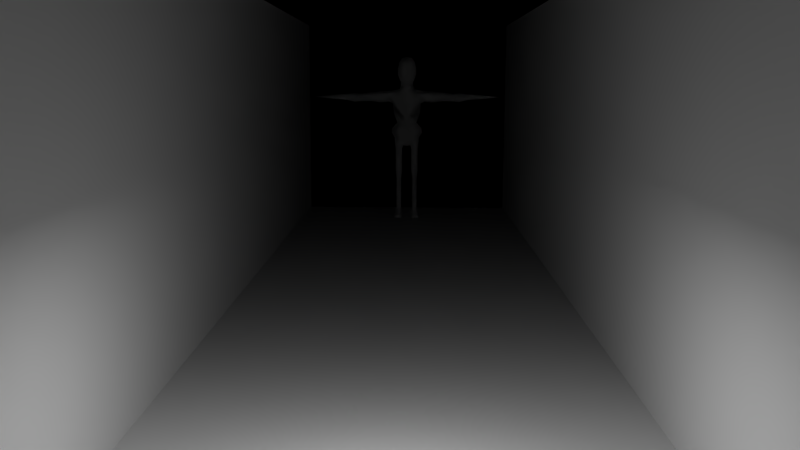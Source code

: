 # Source: creepy_render.blend  (saved by Blender 2.78.0; exported with 4.5.12 LTS)
import bpy
from mathutils import Matrix  # noqa: F401  (used for matrix-valued properties, if any)

bpy.ops.wm.read_factory_settings(use_empty=True)
scene = bpy.context.scene
scene.name = 'Scene'

# ---- collections
col_collection_1 = bpy.data.collections.new('Collection 1'); scene.collection.children.link(col_collection_1)

# ---- materials (node trees are filled in below, after node groups)
mat_material = bpy.data.materials.new('Material')
mat_material.alpha_threshold = 0.0
mat_material.use_transparent_shadow = False
mat_material.roughness = 0.5
mat_material.specular_intensity = 0.0
mat_material_002 = bpy.data.materials.new('Material.002')
mat_material_002.alpha_threshold = 0.0
mat_material_002.use_transparent_shadow = False
mat_material_002.roughness = 0.5
mat_material_002.specular_intensity = 0.0
mat_material_003 = bpy.data.materials.new('Material.003')
mat_material_003.alpha_threshold = 0.0
mat_material_003.use_transparent_shadow = False
mat_material_003.roughness = 0.5
mat_material_003.specular_intensity = 0.0

# ---- material node trees

# ---- world
world_world = bpy.data.worlds.new('World'); scene.world = world_world
world_world.color = (0.0, 0.0, 0.0)
world_world.use_sun_shadow = False
world_world.sun_shadow_jitter_overblur = 0.0
world_world.cycles.sampling_method = 'MANUAL'

# ---- cameras
cam_camera = bpy.data.cameras.new('Camera')
cam_camera.clip_end = 100.0
cam_camera.lens = 35.0
cam_camera.sensor_width = 32.0
cam_camera.sensor_height = 18.0
cam_camera.display_size = 2.0
cam_camera.dof.focus_distance = 0.0
cam_camera.dof.aperture_fstop = 128.0
cam_camera.dof.aperture_blades = 6

# ---- lights
light_area_001 = bpy.data.lights.new('Area.001', 'AREA')
light_area_001.transmission_factor = 0.0
light_area_001.energy = 78.54
light_area_001.shadow_buffer_clip_start = 0.5
light_area_001.shadow_soft_size = 0.1
light_area_001.shadow_maximum_resolution = 0.006
light_area_001.use_absolute_resolution = True
light_area_001.size = 0.1
light_area_001.size_y = 0.1

# ---- meshes
me_cube = bpy.data.meshes.new('Cube')
me_cube.from_pydata([(0.0, -1.026, 19.65), (0.8326, -0.7466, 19.73), (0.6038, 0.6384, 18.78), (0.0, 0.577, 18.78), (0.7999, 1.007, 18.81), (0.9687, 0.5171, 19.48), (0.0, -0.1525, 18.97), (1.397, 0.1927, 20.49), (0.6139, -0.003184, 19.02), (1.198, -0.4433, 20.59), (1.069, -0.06775, 19.64), (0.479, -0.4169, 19.21), (0.0, -0.6962, 19.13), (0.8326, -0.8717, 20.62), (0.0, -1.228, 20.57), (0.9265, 1.235, 19.51), (0.9669, 1.557, 18.9), (0.0, 2.016, 19.73), (0.0, 2.253, 19.11), (0.8119, 1.907, 19.0), (0.7452, 1.578, 19.6), (0.5434, 2.175, 19.09), (0.3885, 1.904, 19.7), (0.8326, -0.7297, 21.6), (0.0, -1.075, 21.55), (1.177, -0.2929, 21.53), (1.377, 0.3076, 21.4), (1.413, 0.9433, 20.55), (1.136, 1.666, 20.7), (1.432, 0.9877, 21.32), (1.135, 1.889, 21.49), (0.7377, 2.28, 20.79), (0.0, 2.456, 20.84), (0.7938, 2.255, 21.7), (0.0, 2.442, 21.88), (0.8326, -0.3803, 22.33), (0.0, -0.6726, 22.34), (0.0, 0.07532, 22.9), (1.209, 0.2243, 22.16), (0.7978, 0.1255, 22.72), (1.607, 2.92, 17.6), (0.0, 0.9046, 23.01), (1.174, 1.054, 22.28), (0.7621, 0.9548, 22.83), (0.0, 1.99, 22.62), (0.9404, 1.875, 22.35), (0.0, 0.1936, 18.02), (1.191, 1.547, 18.42), (1.187, 0.7358, 18.12), (0.0, 2.996, 18.23), (0.0, 3.053, 17.28), (0.9193, 0.242, 17.97), (0.9583, 2.64, 18.3), (0.0, -0.1565, 17.31), (0.9193, -0.1082, 17.26), (0.0, -0.3837, 15.99), (0.9193, -0.3354, 15.94), (1.971, 2.414, 17.89), (1.971, 0.7405, 18.03), (2.158, 0.2985, 17.16), (2.158, 0.7298, 16.65), (2.158, 1.35, 16.39), (2.158, 2.14, 16.53), (2.158, 2.715, 16.96), (1.003, 0.2139, 14.83), (3.962, 1.511, 18.12), (3.943, 1.928, 17.84), (4.074, 0.991, 17.93), (4.112, 0.707, 17.27), (4.109, 0.9002, 16.82), (4.074, 1.383, 16.54), (4.098, 1.837, 16.73), (4.054, 2.232, 17.22), (7.079, 1.527, 17.77), (7.004, 1.953, 17.57), (7.028, 1.142, 17.63), (6.944, 0.7878, 17.27), (6.84, 1.029, 16.9), (6.765, 1.367, 16.7), (6.816, 1.84, 16.83), (6.91, 1.987, 17.18), (2.586, 0.6558, 17.36), (2.531, 1.537, 18.18), (2.588, 0.8738, 17.91), (2.463, 2.618, 17.46), (2.471, 2.315, 17.74), (8.09, 1.528, 17.88), (7.821, 2.094, 17.62), (8.143, 1.249, 17.73), (8.165, 0.9334, 17.33), (8.15, 1.148, 16.83), (8.09, 1.385, 16.62), (7.821, 1.993, 16.92), (8.424, 2.094, 17.62), (8.424, 1.993, 16.92), (9.356, 1.811, 17.49), (9.355, 1.802, 17.11), (9.363, 1.51, 17.73), (9.371, 1.126, 17.65), (9.374, 0.9485, 17.32), (9.37, 1.111, 16.97), (9.361, 1.491, 16.88), (5.429, 1.869, 16.89), (5.466, 1.369, 16.71), (5.541, 0.9028, 16.98), (5.615, 0.6911, 17.28), (5.581, 1.014, 17.79), (5.548, 1.525, 17.97), (5.454, 2.149, 17.23), (5.469, 1.98, 17.7), (0.8872, 0.3686, 15.11), (1.962, 0.7388, 15.52), (1.799, 0.6551, 15.51), (0.0, 0.05616, 14.73), (0.9193, 0.6388, 14.02), (0.8872, 0.8275, 13.99), (1.906, 1.228, 15.19), (1.799, 1.312, 14.97), (0.0, 0.2875, 13.86), (1.084, 2.556, 15.04), (0.0, 2.848, 16.63), (0.0, 2.78, 15.77), (0.0, 2.697, 15.02), (1.413, 2.761, 16.85), (1.171, 2.707, 15.94), (2.028, 1.866, 14.95), (0.8076, 0.775, 13.35), (0.7755, 1.036, 13.36), (1.515, 1.039, 13.72), (1.407, 1.356, 13.76), (0.0, 0.5396, 13.22), (1.065, 2.247, 13.6), (0.0, 2.736, 13.59), (1.099, 1.129, 12.78), (2.287, 1.644, 12.83), (0.0, 0.8685, 12.68), (1.389, 2.326, 12.81), (0.0, 2.901, 12.74), (2.664, 1.099, 16.91), (2.727, 1.365, 16.64), (2.666, 2.074, 16.8), (1.187, 1.129, 12.28), (2.374, 1.644, 12.18), (0.0, 0.8685, 12.13), (1.476, 2.476, 11.98), (0.0, 3.155, 11.77), (0.7755, 0.9496, 11.34), (1.888, 1.644, 11.46), (0.0, 0.6891, 11.3), (1.215, 2.715, 11.33), (0.0, 3.155, 11.3), (1.567, 1.172, 10.81), (0.5672, 1.421, 10.33), (0.0, 1.376, 10.29), (0.6831, 2.573, 10.46), (0.0, 2.529, 10.43), (1.778, 2.472, 10.89), (0.0, 0.7569, 10.64), (1.863, 1.729, 10.89), (1.069, 0.9903, 10.56), (0.6462, 0.8888, 10.7), (1.518, 1.287, 9.831), (0.71, 1.683, 9.831), (0.9383, 2.149, 9.831), (1.457, 2.185, 9.831), (1.747, 1.754, 9.831), (1.0, 1.252, 9.831), (1.496, 1.101, 6.108), (0.71, 1.504, 6.766), (0.9383, 1.819, 6.805), (1.457, 1.854, 6.814), (1.747, 1.573, 6.783), (1.022, 1.065, 6.108), (1.514, 1.397, 5.443), (1.142, 1.292, 5.406), (1.568, 1.099, 6.525), (0.9506, 1.06, 6.531), (1.599, 1.665, 5.575), (0.94, 1.793, 5.633), (1.312, 1.899, 5.67), (0.8554, 1.525, 5.501), (1.518, 1.54, 3.733), (1.155, 1.433, 3.652), (1.59, 1.805, 3.811), (0.9361, 1.938, 3.725), (1.299, 2.045, 3.807), (0.8641, 1.672, 3.648), (1.514, 1.71, 1.221), (1.143, 1.594, 1.203), (1.599, 2.023, 1.203), (0.9397, 2.166, 1.075), (1.311, 2.282, 1.093), (0.8556, 1.853, 1.067), (11.49, 1.651, 17.42), (11.49, 1.645, 17.18), (11.47, 1.427, 17.58), (11.45, 1.266, 17.53), (11.44, 1.134, 17.31), (11.45, 1.255, 17.09), (11.47, 1.413, 17.03), (14.36, 1.386, 17.31), (1.546, 1.322, 0.9326), (1.188, 1.356, 0.9112), (1.828, 2.251, 0.3818), (0.8218, 2.318, 0.5706), (1.414, 2.47, 0.6627), (0.8861, 1.33, 0.9465), (1.792, 1.796, 0.3029), (0.7315, 1.729, 0.2782), (1.756, 2.221, 0.01332), (0.8926, 2.312, 0.01332), (1.403, 2.484, 0.01332), (1.792, 0.481, 0.5105), (1.756, 1.771, 0.01332), (1.763, 0.9057, 0.01332), (1.387, 0.4929, 0.579), (0.8844, 0.489, 0.5245), (1.403, 1.882, 0.01332), (0.8926, 1.862, 0.01332), (1.403, 1.016, 0.01332), (0.8952, 1.051, 0.01332), (1.792, -0.4306, 0.3029), (1.763, -0.4556, 0.01332), (1.387, -0.4186, 0.3713), (0.8844, -0.4226, 0.3169), (1.403, -0.3454, 0.01332), (0.8952, -0.3099, 0.01332), (1.755, -0.6935, 0.05682), (1.366, -0.7751, 0.3084), (0.8895, -0.6629, 0.03365), (0.7961, -0.3555, 0.1362), (1.883, -0.4483, 0.09851), (1.422, -0.7765, 0.02459), (0.8886, -0.674, 0.1918), (1.766, -0.6867, 0.2484), (1.5, 1.261, 7.0), (1.019, 1.222, 7.001)], [], [(1, 13, 14, 0), (27, 5, 15), (1, 10, 7, 9), (11, 12, 6, 8), (10, 5, 7), (11, 10, 1), (5, 8, 2, 4), (1, 9, 13), (10, 11, 8, 5), (0, 12, 11, 1), (8, 6, 3, 2), (29, 27, 28, 30), (22, 21, 18, 17), (15, 16, 19, 20), (20, 19, 21, 22), (14, 13, 23, 24), (13, 9, 25, 23), (25, 9, 7, 26), (7, 5, 27), (7, 27, 29, 26), (4, 16, 15, 5), (27, 15, 20, 28), (28, 20, 22, 31), (31, 22, 17, 32), (31, 32, 34, 33), (28, 31, 33, 30), (23, 25, 35), (24, 23, 35, 36), (36, 35, 39, 37), (25, 26, 38, 35), (39, 38, 42, 43), (39, 35, 38), (37, 39, 43, 41), (38, 26, 29, 42), (42, 29, 30, 45), (43, 42, 45), (41, 43, 45, 44), (45, 30, 33), (2, 3, 46, 51), (16, 4, 48, 47), (45, 33, 34, 44), (19, 16, 47), (18, 21, 52, 49), (4, 2, 48), (21, 19, 52), (2, 51, 48), (52, 19, 47), (49, 52, 40, 50), (52, 47, 57), (51, 46, 53, 54), (54, 53, 55, 56), (51, 54, 58, 48), (48, 58, 47), (57, 40, 52), (58, 54, 59), (54, 56, 59), (59, 56, 60), (56, 55, 113, 64), (62, 84, 140), (60, 61, 139, 138), (58, 59, 81, 83), (63, 57, 85, 84), (61, 62, 140, 139), (59, 60, 81), (57, 47, 82, 85), (47, 58, 83, 82), (103, 102, 79, 78), (105, 104, 77, 76), (107, 106, 75, 73), (102, 108, 80, 79), (104, 103, 78, 77), (106, 105, 76, 75), (109, 107, 73, 74), (108, 109, 74, 80), (82, 83, 67, 65), (81, 60, 138), (83, 81, 68, 67), (84, 85, 66, 72), (84, 62, 63), (85, 82, 65, 66), (74, 73, 86, 87), (80, 74, 87, 92), (78, 79, 92, 91), (76, 77, 90, 89), (73, 75, 88, 86), (79, 80, 92), (77, 78, 91, 90), (75, 76, 89, 88), (92, 87, 93, 94), (93, 87, 86), (92, 94, 91), (94, 93, 95, 96), (93, 86, 97, 95), (97, 86, 88, 98), (98, 88, 89, 99), (99, 89, 90, 100), (100, 90, 91, 101), (101, 91, 94, 96), (72, 66, 109, 108), (66, 65, 107, 109), (67, 68, 105, 106), (69, 70, 103, 104), (71, 72, 108, 102), (65, 67, 106, 107), (68, 69, 104, 105), (70, 71, 102, 103), (56, 64, 111), (111, 64, 110, 112), (110, 64, 113), (60, 111, 112), (111, 60, 56), (110, 113, 118, 114), (110, 114, 116), (116, 114, 115, 117), (115, 114, 118), (116, 117, 61), (116, 112, 110), (112, 116, 61), (61, 60, 112), (62, 125, 119), (57, 63, 40), (40, 63, 123), (120, 123, 124, 121), (121, 124, 119, 122), (123, 120, 50, 40), (124, 123, 63, 62), (119, 124, 62), (125, 62, 61, 117), (115, 118, 130, 126), (115, 126, 128), (128, 126, 127, 129), (127, 126, 130), (128, 129, 125), (128, 117, 115), (117, 128, 125), (125, 129, 131, 119), (119, 131, 132, 122), (132, 131, 136, 137), (127, 130, 135, 133), (129, 127, 133, 134), (131, 134, 136), (134, 131, 129), (140, 84, 72, 71), (138, 69, 68, 81), (139, 140, 71, 70), (138, 139, 70, 69), (137, 136, 144, 145), (134, 133, 141, 142), (136, 134, 142, 144), (133, 135, 143, 141), (144, 142, 147, 149), (141, 143, 148, 146), (145, 144, 149, 150), (142, 141, 146, 147), (147, 146, 151), (146, 148, 157, 160), (152, 153, 155, 154), (154, 155, 150, 149), (149, 147, 156), (146, 160, 159, 151), (149, 156, 154), (156, 147, 158), (158, 147, 151), (160, 157, 153, 152), (159, 160, 152), (158, 151, 161, 165), (152, 154, 163, 162), (156, 158, 165, 164), (151, 159, 166, 161), (159, 152, 162, 166), (154, 156, 164, 163), (162, 163, 169, 168), (165, 161, 235, 171), (161, 166, 236, 235), (166, 162, 168, 236), (164, 165, 171, 170), (163, 164, 170, 169), (167, 172, 174, 173), (167, 173, 171), (171, 175, 167), (175, 176, 172, 167), (176, 168, 172), (168, 174, 172), (170, 171, 177, 179), (169, 170, 179, 178), (168, 180, 174), (177, 171, 173), (180, 168, 169, 178), (177, 173, 181, 183), (180, 178, 184, 186), (179, 177, 183, 185), (174, 180, 186, 182), (173, 174, 182, 181), (178, 179, 185, 184), (184, 185, 191, 190), (183, 181, 187, 189), (186, 184, 190, 192), (181, 182, 188, 187), (185, 183, 189, 191), (182, 186, 192, 188), (99, 100, 198, 197), (98, 99, 197, 196), (97, 98, 196, 195), (95, 97, 195, 193), (96, 95, 193, 194), (101, 96, 194, 199), (100, 101, 199, 198), (198, 199, 200), (196, 197, 200), (199, 194, 200), (194, 193, 200), (197, 198, 200), (195, 196, 200), (193, 195, 200), (187, 188, 202, 201), (191, 189, 203, 205), (188, 192, 206, 202), (190, 191, 205, 204), (189, 187, 207, 203), (192, 190, 204, 208), (187, 201, 207), (206, 192, 208), (205, 203, 209, 211), (204, 205, 211, 210), (209, 203, 207, 213), (213, 207, 212, 214), (207, 201, 212), (201, 202, 215, 212), (202, 206, 216, 215), (211, 209, 213, 217), (211, 217, 218, 210), (217, 213, 214, 219), (218, 217, 219, 220), (208, 216, 206), (208, 204, 210, 218), (208, 218, 220, 216), (214, 212, 231, 222), (215, 216, 224, 223), (216, 230, 224), (212, 215, 223, 221), (220, 219, 225, 226), (219, 214, 222, 225), (226, 225, 232, 229), (225, 222, 227, 232), (233, 228, 223, 224), (228, 234, 221, 223), (226, 229, 230), (221, 234, 231), (230, 216, 220, 226), (230, 233, 224), (231, 227, 222), (231, 212, 221), (233, 229, 232, 228), (232, 227, 234, 228), (230, 229, 233), (234, 227, 231), (235, 236, 176, 175), (236, 168, 176), (171, 235, 175)])
me_cube.polygons.foreach_set('use_smooth', [True] * 259)
_uv = me_cube.uv_layers.new(name='UVMap')
_uv.uv.foreach_set('vector', [0.2147, 0.3647, 0.2545, 0.3327, 0.2879, 0.3716, 0.2455, 0.4027, 0.1056, 0.3168, 0.09576, 0.2466, 0.136, 0.2557, 0.02245, 0.2418, 0.06071, 0.2497, 0.06418, 0.3045, 0.02805, 0.2983, 0.04719, 0.5124, 0.01711, 0.5228, 0.02102, 0.4904, 0.05727, 0.4872, 0.06071, 0.2497, 0.09576, 0.2466, 0.06418, 0.3045, 0.04832, 0.2117, 0.06071, 0.2497, 0.02245, 0.2418, 0.09576, 0.2466, 0.07328, 0.2089, 0.1122, 0.2037, 0.1318, 0.2135, 0.2147, 0.3647, 0.2326, 0.3106, 0.2545, 0.3327, 0.06071, 0.2497, 0.04832, 0.2117, 0.07328, 0.2089, 0.09576, 0.2466, 0.01764, 0.551, 0.01711, 0.5228, 0.04719, 0.5124, 0.06763, 0.5429, 0.05727, 0.4872, 0.02102, 0.4904, 0.02636, 0.4473, 0.06093, 0.4478, 0.09906, 0.359, 0.1056, 0.3168, 0.1455, 0.3287, 0.1488, 0.3738, 0.342, 0.4291, 0.3367, 0.3976, 0.3682, 0.3986, 0.3652, 0.4311, 0.136, 0.2557, 0.161, 0.2279, 0.1801, 0.2347, 0.1548, 0.2619, 0.3177, 0.4215, 0.3182, 0.3906, 0.3367, 0.3976, 0.342, 0.4291, 0.2879, 0.3716, 0.2545, 0.3327, 0.293, 0.2904, 0.3263, 0.3289, 0.2545, 0.3327, 0.2326, 0.3106, 0.2701, 0.2703, 0.293, 0.2904, 0.02558, 0.3502, 0.02805, 0.2983, 0.06418, 0.3045, 0.06007, 0.3543, 0.06418, 0.3045, 0.09576, 0.2466, 0.1056, 0.3168, 0.06418, 0.3045, 0.1056, 0.3168, 0.09906, 0.359, 0.06007, 0.3543, 0.1318, 0.2135, 0.161, 0.2279, 0.136, 0.2557, 0.09576, 0.2466, 0.1056, 0.3168, 0.136, 0.2557, 0.1548, 0.2619, 0.1455, 0.3287, 0.2972, 0.4857, 0.3177, 0.4215, 0.342, 0.4291, 0.3275, 0.4962, 0.3275, 0.4962, 0.342, 0.4291, 0.3652, 0.4311, 0.3711, 0.499, 0.3275, 0.4962, 0.3711, 0.499, 0.3711, 0.5579, 0.3242, 0.5474, 0.2972, 0.4857, 0.3275, 0.4962, 0.3242, 0.5474, 0.3003, 0.533, 0.293, 0.2904, 0.2701, 0.2703, 0.3172, 0.2526, 0.3263, 0.3289, 0.293, 0.2904, 0.3172, 0.2526, 0.3521, 0.2873, 0.09156, 0.5982, 0.1057, 0.5513, 0.1323, 0.5581, 0.1308, 0.6051, 0.2701, 0.2703, 0.2467, 0.2532, 0.286, 0.231, 0.3172, 0.2526, 0.1323, 0.5581, 0.1402, 0.527, 0.1871, 0.5294, 0.1792, 0.5605, 0.3254, 0.2254, 0.3172, 0.2526, 0.286, 0.231, 0.1308, 0.6051, 0.1323, 0.5581, 0.1792, 0.5605, 0.1776, 0.6055, 0.04712, 0.391, 0.06007, 0.3543, 0.09906, 0.359, 0.09252, 0.4064, 0.09252, 0.4064, 0.09906, 0.359, 0.1488, 0.3738, 0.1387, 0.416, 0.1792, 0.5605, 0.1871, 0.5294, 0.2345, 0.5422, 0.1776, 0.6055, 0.1792, 0.5605, 0.2345, 0.5422, 0.2424, 0.5983, 0.3112, 0.581, 0.3003, 0.533, 0.3242, 0.5474, 0.6967, 0.0515, 0.7408, 0.05189, 0.7455, 0.118, 0.6791, 0.1219, 0.9006, 0.125, 0.9354, 0.1243, 0.9372, 0.1825, 0.8894, 0.1602, 0.3112, 0.581, 0.3242, 0.5474, 0.3711, 0.5579, 0.3653, 0.5955, 0.8786, 0.1061, 0.9006, 0.125, 0.8894, 0.1602, 0.8549, 0.0425, 0.8615, 0.08111, 0.8104, 0.1359, 0.7807, 0.07014, 0.6761, 0.0425, 0.6967, 0.0515, 0.6513, 0.1015, 0.8615, 0.08111, 0.8786, 0.1061, 0.8104, 0.1359, 0.6967, 0.0515, 0.6791, 0.1219, 0.6513, 0.1015, 0.8104, 0.1359, 0.8786, 0.1061, 0.8894, 0.1602, 0.5648, 0.4158, 0.4897, 0.4184, 0.4508, 0.3679, 0.5676, 0.3411, 0.8104, 0.1359, 0.8894, 0.1602, 0.8187, 0.2239, 0.6791, 0.1219, 0.7455, 0.118, 0.7497, 0.1794, 0.6833, 0.1833, 0.6833, 0.1833, 0.7497, 0.1794, 0.7497, 0.2864, 0.6833, 0.2903, 0.6791, 0.1219, 0.6833, 0.1833, 0.5952, 0.1098, 0.6513, 0.1015, 0.9372, 0.1825, 0.9372, 0.239, 0.8894, 0.1602, 0.8187, 0.2239, 0.7752, 0.2051, 0.8104, 0.1359, 0.5952, 0.1098, 0.6833, 0.1833, 0.5873, 0.1856, 0.6833, 0.1833, 0.6833, 0.2903, 0.5873, 0.1856, 0.4881, 0.4393, 0.4881, 0.5767, 0.4417, 0.457, 0.6833, 0.2903, 0.7497, 0.2864, 0.7376, 0.3768, 0.6636, 0.3675, 0.8325, 0.9599, 0.7864, 0.9503, 0.824, 0.9459, 0.9171, 0.9592, 0.8913, 0.9581, 0.888, 0.9432, 0.9126, 0.9453, 0.7167, 0.9642, 0.6772, 0.9574, 0.6828, 0.9466, 0.7191, 0.9478, 0.5394, 0.6677, 0.5912, 0.6608, 0.5919, 0.6743, 0.565, 0.6746, 0.864, 0.9593, 0.8325, 0.9599, 0.824, 0.9459, 0.8646, 0.9439, 0.9606, 0.96, 0.9171, 0.9592, 0.9537, 0.9482, 0.5912, 0.6608, 0.6557, 0.6397, 0.6503, 0.6751, 0.5919, 0.6743, 0.7678, 0.9851, 0.7167, 0.9642, 0.7191, 0.9478, 0.7611, 0.9497, 0.867, 0.8725, 0.835, 0.8736, 0.842, 0.8377, 0.8703, 0.8388, 0.9585, 0.8691, 0.9349, 0.8706, 0.9295, 0.8365, 0.958, 0.8343, 0.7625, 0.8707, 0.7313, 0.8696, 0.7351, 0.8315, 0.7587, 0.8303, 0.835, 0.8736, 0.8065, 0.8725, 0.8195, 0.8346, 0.842, 0.8377, 0.9349, 0.8706, 0.9001, 0.8718, 0.9041, 0.8379, 0.9295, 0.8365, 0.7313, 0.8696, 0.6923, 0.8675, 0.7013, 0.8329, 0.7351, 0.8315, 0.6159, 0.7526, 0.6506, 0.7542, 0.6465, 0.7945, 0.6161, 0.7928, 0.5882, 0.7532, 0.6159, 0.7526, 0.6161, 0.7928, 0.5985, 0.7913, 0.7611, 0.9497, 0.7191, 0.9478, 0.7313, 0.9092, 0.7626, 0.9123, 0.9537, 0.9482, 0.9171, 0.9592, 0.9126, 0.9453, 0.7191, 0.9478, 0.6828, 0.9466, 0.6866, 0.9066, 0.7313, 0.9092, 0.565, 0.6746, 0.5919, 0.6743, 0.6202, 0.7125, 0.5799, 0.7167, 0.7864, 0.9503, 0.8325, 0.9599, 0.7857, 0.9595, 0.5919, 0.6743, 0.6503, 0.6751, 0.6529, 0.7126, 0.6202, 0.7125, 0.6161, 0.7928, 0.6465, 0.7945, 0.6532, 0.8206, 0.6128, 0.8139, 0.8195, 0.8346, 0.803, 0.8312, 0.7959, 0.81, 0.8328, 0.8115, 0.8703, 0.8388, 0.842, 0.8377, 0.8328, 0.8115, 0.8757, 0.8045, 0.958, 0.8343, 0.9295, 0.8365, 0.9251, 0.8021, 0.9579, 0.8022, 0.7587, 0.8303, 0.7351, 0.8315, 0.7491, 0.8027, 0.7678, 0.8043, 0.842, 0.8377, 0.8195, 0.8346, 0.8328, 0.8115, 0.9295, 0.8365, 0.9041, 0.8379, 0.9043, 0.8033, 0.9251, 0.8021, 0.7351, 0.8315, 0.7013, 0.8329, 0.7156, 0.8012, 0.7491, 0.8027, 0.8328, 0.8115, 0.7959, 0.81, 0.7971, 0.7943, 0.834, 0.7958, 0.6144, 0.8296, 0.6128, 0.8139, 0.6532, 0.8206, 0.8328, 0.8115, 0.834, 0.7958, 0.8757, 0.8045, 0.834, 0.7958, 0.7971, 0.7943, 0.8184, 0.77, 0.8362, 0.7709, 0.6144, 0.8296, 0.6532, 0.8206, 0.6517, 0.8541, 0.6264, 0.8543, 0.765, 0.7708, 0.7678, 0.8043, 0.7491, 0.8027, 0.7446, 0.7706, 0.7446, 0.7706, 0.7491, 0.8027, 0.7156, 0.8012, 0.7204, 0.7697, 0.9606, 0.7706, 0.9579, 0.8022, 0.9251, 0.8021, 0.9375, 0.7704, 0.9375, 0.7704, 0.9251, 0.8021, 0.9043, 0.8033, 0.915, 0.7699, 0.8614, 0.7709, 0.8757, 0.8045, 0.834, 0.7958, 0.8362, 0.7709, 0.5799, 0.7167, 0.6202, 0.7125, 0.6159, 0.7526, 0.5882, 0.7532, 0.6202, 0.7125, 0.6529, 0.7126, 0.6506, 0.7542, 0.6159, 0.7526, 0.7313, 0.9092, 0.6866, 0.9066, 0.6923, 0.8675, 0.7313, 0.8696, 0.9231, 0.908, 0.8874, 0.908, 0.9001, 0.8718, 0.9349, 0.8706, 0.8412, 0.9086, 0.8001, 0.909, 0.8065, 0.8725, 0.835, 0.8736, 0.7626, 0.9123, 0.7313, 0.9092, 0.7313, 0.8696, 0.7625, 0.8707, 0.9524, 0.9083, 0.9231, 0.908, 0.9349, 0.8706, 0.9585, 0.8691, 0.8711, 0.9091, 0.8412, 0.9086, 0.835, 0.8736, 0.867, 0.8725, 0.4881, 0.5767, 0.4114, 0.6272, 0.3998, 0.5362, 0.9565, 0.1905, 0.9594, 0.1014, 0.9822, 0.1106, 0.9813, 0.182, 0.9822, 0.1106, 0.9594, 0.1014, 0.975, 0.0425, 0.9595, 0.2676, 0.9565, 0.1905, 0.9813, 0.182, 0.3998, 0.5362, 0.4417, 0.457, 0.4881, 0.5767, 0.7893, 0.3575, 0.8046, 0.2782, 0.8635, 0.2714, 0.8635, 0.351, 0.7893, 0.3575, 0.8635, 0.351, 0.8527, 0.4555, 0.7324, 0.5183, 0.7143, 0.4203, 0.7249, 0.4212, 0.7404, 0.5044, 0.9232, 0.5641, 0.9099, 0.5589, 0.9232, 0.4809, 0.7324, 0.5183, 0.7404, 0.5044, 0.7185, 0.5955, 0.9724, 0.4612, 0.9419, 0.4313, 0.9724, 0.3559, 0.6937, 0.5263, 0.7324, 0.5183, 0.7185, 0.5955, 0.7185, 0.5955, 0.6792, 0.6012, 0.6937, 0.5263, 0.3978, 0.2741, 0.4041, 0.1459, 0.4848, 0.16, 0.8187, 0.2239, 0.7743, 0.2714, 0.7752, 0.2051, 0.4508, 0.3679, 0.4088, 0.3156, 0.4626, 0.306, 0.5646, 0.2879, 0.4626, 0.306, 0.4802, 0.2336, 0.5647, 0.2185, 0.5647, 0.2185, 0.4802, 0.2336, 0.4848, 0.16, 0.5643, 0.1587, 0.4626, 0.306, 0.5646, 0.2879, 0.5676, 0.3411, 0.4508, 0.3679, 0.4802, 0.2336, 0.4626, 0.306, 0.4088, 0.3156, 0.3978, 0.2741, 0.4848, 0.16, 0.4802, 0.2336, 0.3978, 0.2741, 0.7732, 0.5164, 0.7596, 0.6154, 0.7185, 0.5955, 0.7404, 0.5044, 0.5873, 0.5526, 0.5708, 0.6316, 0.5281, 0.6287, 0.5396, 0.5623, 0.5873, 0.5526, 0.5396, 0.5623, 0.5686, 0.5019, 0.8794, 0.4824, 0.8794, 0.5484, 0.8605, 0.5438, 0.855, 0.4809, 0.8605, 0.5438, 0.8794, 0.5484, 0.8758, 0.616, 0.7466, 0.4211, 0.7625, 0.4264, 0.7732, 0.5164, 0.5686, 0.5019, 0.6642, 0.4698, 0.5873, 0.5526, 0.7404, 0.5044, 0.7466, 0.4211, 0.7732, 0.5164, 0.4041, 0.1459, 0.4396, 0.04455, 0.4824, 0.0425, 0.4848, 0.16, 0.4848, 0.16, 0.4824, 0.0425, 0.5676, 0.04578, 0.5643, 0.1587, 0.1393, 0.1692, 0.08492, 0.1624, 0.07917, 0.1288, 0.1489, 0.1363, 0.3125, 0.07063, 0.3551, 0.07534, 0.3503, 0.09639, 0.2975, 0.09385, 0.2788, 0.05522, 0.3125, 0.07063, 0.2975, 0.09385, 0.2366, 0.09325, 0.08492, 0.1624, 0.0269, 0.1244, 0.07917, 0.1288, 0.0269, 0.1244, 0.08492, 0.1624, 0.04906, 0.1692, 0.824, 0.9459, 0.7864, 0.9503, 0.8001, 0.909, 0.8412, 0.9086, 0.9126, 0.9453, 0.9231, 0.908, 0.9524, 0.9083, 0.9537, 0.9482, 0.8646, 0.9439, 0.824, 0.9459, 0.8412, 0.9086, 0.8711, 0.9091, 0.9126, 0.9453, 0.888, 0.9432, 0.8874, 0.908, 0.9231, 0.908, 0.1489, 0.1363, 0.07917, 0.1288, 0.08478, 0.09585, 0.1615, 0.09791, 0.2366, 0.09325, 0.2975, 0.09385, 0.2943, 0.1137, 0.2336, 0.1188, 0.07917, 0.1288, 0.0269, 0.1244, 0.02775, 0.09901, 0.08478, 0.09585, 0.2975, 0.09385, 0.3503, 0.09639, 0.351, 0.118, 0.2943, 0.1137, 0.08478, 0.09585, 0.02775, 0.09901, 0.05215, 0.07561, 0.1053, 0.07231, 0.2943, 0.1137, 0.351, 0.118, 0.3551, 0.1506, 0.3166, 0.15, 0.1615, 0.09791, 0.08478, 0.09585, 0.1053, 0.07231, 0.1646, 0.0802, 0.2336, 0.1188, 0.2943, 0.1137, 0.3166, 0.15, 0.2559, 0.1466, 0.2559, 0.1466, 0.3166, 0.15, 0.2788, 0.1721, 0.3166, 0.15, 0.3551, 0.1506, 0.3548, 0.1767, 0.3241, 0.1752, 0.2427, 0.4924, 0.2361, 0.5183, 0.1934, 0.5006, 0.2018, 0.4695, 0.1292, 0.0445, 0.1558, 0.04928, 0.1646, 0.0802, 0.1053, 0.07231, 0.1053, 0.07231, 0.05215, 0.07561, 0.07994, 0.05145, 0.3166, 0.15, 0.3241, 0.1752, 0.304, 0.1815, 0.2788, 0.1721, 0.1053, 0.07231, 0.07994, 0.05145, 0.1292, 0.0445, 0.07994, 0.05145, 0.05215, 0.07561, 0.059, 0.05378, 0.2563, 0.1689, 0.2559, 0.1466, 0.2788, 0.1721, 0.2621, 0.4953, 0.2576, 0.5261, 0.2361, 0.5183, 0.2427, 0.4924, 0.2651, 0.4757, 0.2621, 0.4953, 0.2427, 0.4924, 0.09638, 0.9656, 0.1262, 0.9651, 0.1145, 0.9383, 0.08926, 0.9369, 0.2818, 0.6636, 0.3068, 0.6565, 0.3044, 0.6736, 0.2829, 0.6761, 0.05907, 0.9671, 0.09638, 0.9656, 0.08926, 0.9369, 0.06918, 0.9398, 0.4189, 0.9335, 0.3919, 0.9264, 0.3902, 0.9051, 0.4171, 0.9051, 0.2428, 0.655, 0.2818, 0.6636, 0.2829, 0.6761, 0.2581, 0.6752, 0.3309, 0.6673, 0.3858, 0.655, 0.3667, 0.6856, 0.3399, 0.6856, 0.2829, 0.6761, 0.3044, 0.6736, 0.2931, 0.7595, 0.2794, 0.7628, 0.08926, 0.9369, 0.1145, 0.9383, 0.09834, 0.859, 0.07947, 0.8513, 0.4171, 0.9051, 0.3902, 0.9051, 0.3906, 0.8232, 0.4156, 0.8232, 0.2581, 0.6752, 0.2829, 0.6761, 0.2794, 0.7628, 0.2615, 0.7548, 0.06918, 0.9398, 0.08926, 0.9369, 0.07947, 0.8513, 0.06722, 0.8548, 0.3399, 0.6856, 0.3667, 0.6856, 0.3634, 0.773, 0.3366, 0.7733, 0.4141, 0.7976, 0.3895, 0.7976, 0.3973, 0.777, 0.4171, 0.778, 0.101, 0.8339, 0.08156, 0.8154, 0.07947, 0.8513, 0.07947, 0.8513, 0.1032, 0.845, 0.101, 0.8339, 0.4178, 0.8097, 0.3858, 0.8098, 0.3895, 0.7976, 0.4141, 0.7976, 0.2548, 0.7688, 0.2794, 0.7628, 0.2551, 0.7802, 0.2794, 0.7628, 0.2667, 0.7987, 0.2551, 0.7802, 0.3634, 0.773, 0.3755, 0.7739, 0.3688, 0.8089, 0.3564, 0.8061, 0.3366, 0.7733, 0.3634, 0.773, 0.3564, 0.8061, 0.3364, 0.8072, 0.2794, 0.7628, 0.2813, 0.7974, 0.2667, 0.7987, 0.06818, 0.8187, 0.07947, 0.8513, 0.08156, 0.8154, 0.2813, 0.7974, 0.2794, 0.7628, 0.2931, 0.7595, 0.2939, 0.7925, 0.06818, 0.8187, 0.08156, 0.8154, 0.07821, 0.769, 0.06468, 0.7709, 0.2813, 0.7974, 0.2939, 0.7925, 0.2973, 0.8459, 0.2847, 0.8491, 0.3564, 0.8061, 0.3688, 0.8089, 0.3696, 0.86, 0.357, 0.8601, 0.2667, 0.7987, 0.2813, 0.7974, 0.2847, 0.8491, 0.2696, 0.8477, 0.4171, 0.778, 0.3973, 0.777, 0.3987, 0.7261, 0.4182, 0.7283, 0.3364, 0.8072, 0.3564, 0.8061, 0.357, 0.8601, 0.3375, 0.8625, 0.3375, 0.8625, 0.357, 0.8601, 0.3598, 0.9387, 0.3397, 0.9392, 0.06468, 0.7709, 0.07821, 0.769, 0.06652, 0.7, 0.04993, 0.6991, 0.2847, 0.8491, 0.2973, 0.8459, 0.3002, 0.9199, 0.2851, 0.9214, 0.4182, 0.7283, 0.3987, 0.7261, 0.3989, 0.655, 0.4189, 0.6554, 0.357, 0.8601, 0.3696, 0.86, 0.372, 0.9355, 0.3598, 0.9387, 0.2696, 0.8477, 0.2847, 0.8491, 0.2851, 0.9214, 0.2688, 0.9163, 0.9606, 0.7706, 0.9375, 0.7704, 0.9428, 0.716, 0.9585, 0.7165, 0.7446, 0.7706, 0.7204, 0.7697, 0.7365, 0.716, 0.753, 0.7162, 0.765, 0.7708, 0.7446, 0.7706, 0.753, 0.7162, 0.7625, 0.7156, 0.6264, 0.8543, 0.6517, 0.8541, 0.6557, 0.9093, 0.6378, 0.9101, 0.8362, 0.7709, 0.8184, 0.77, 0.8332, 0.7145, 0.8448, 0.7151, 0.8614, 0.7709, 0.8362, 0.7709, 0.8448, 0.7151, 0.8624, 0.7157, 0.9375, 0.7704, 0.915, 0.7699, 0.9326, 0.7151, 0.9428, 0.716, 0.9428, 0.716, 0.9326, 0.7151, 0.956, 0.6397, 0.753, 0.7162, 0.7365, 0.716, 0.7588, 0.6397, 0.8624, 0.7157, 0.8448, 0.7151, 0.8569, 0.6397, 0.8448, 0.7151, 0.8332, 0.7145, 0.8569, 0.6397, 0.9585, 0.7165, 0.9428, 0.716, 0.956, 0.6397, 0.7625, 0.7156, 0.753, 0.7162, 0.7588, 0.6397, 0.6378, 0.9101, 0.6557, 0.9093, 0.6546, 0.9853, 0.4966, 0.8324, 0.5159, 0.8356, 0.5141, 0.8451, 0.4954, 0.846, 0.0379, 0.6987, 0.04993, 0.6991, 0.03168, 0.6745, 0.02495, 0.686, 0.5159, 0.8356, 0.531, 0.83, 0.5296, 0.8453, 0.5141, 0.8451, 0.3397, 0.9392, 0.3598, 0.9387, 0.3668, 0.9512, 0.3352, 0.9538, 0.04993, 0.6991, 0.06652, 0.7, 0.05459, 0.6721, 0.03168, 0.6745, 0.2851, 0.9214, 0.3002, 0.9199, 0.31, 0.9345, 0.2815, 0.9447, 0.06652, 0.7, 0.08431, 0.6912, 0.05459, 0.6721, 0.2584, 0.9257, 0.2851, 0.9214, 0.2815, 0.9447, 0.3668, 0.9512, 0.3858, 0.9593, 0.3819, 0.97, 0.3663, 0.97, 0.3352, 0.9538, 0.3668, 0.9512, 0.3663, 0.97, 0.3387, 0.97, 0.03137, 0.6647, 0.03168, 0.6745, 0.05459, 0.6721, 0.05429, 0.6642, 0.05429, 0.6642, 0.05459, 0.6721, 0.1229, 0.6764, 0.09836, 0.6632, 0.05459, 0.6721, 0.08431, 0.6912, 0.1229, 0.6764, 0.4954, 0.846, 0.5141, 0.8451, 0.5044, 0.872, 0.4835, 0.8732, 0.5141, 0.8451, 0.5296, 0.8453, 0.5305, 0.8725, 0.5044, 0.872, 0.4918, 0.6464, 0.5095, 0.6545, 0.5083, 0.6675, 0.4903, 0.6638, 0.4918, 0.6464, 0.4903, 0.6638, 0.4638, 0.6637, 0.4649, 0.6507, 0.4903, 0.6638, 0.5083, 0.6675, 0.5065, 0.6925, 0.4882, 0.6889, 0.4638, 0.6637, 0.4903, 0.6638, 0.4882, 0.6889, 0.4619, 0.6871, 0.2815, 0.9447, 0.2164, 0.9395, 0.2584, 0.9257, 0.2815, 0.9447, 0.31, 0.9345, 0.31, 0.9497, 0.2871, 0.9508, 0.2815, 0.9447, 0.2871, 0.9508, 0.2458, 0.9526, 0.2164, 0.9395, 0.09836, 0.6632, 0.1229, 0.6764, 0.1671, 0.663, 0.1677, 0.6616, 0.5044, 0.872, 0.5305, 0.8725, 0.531, 0.8992, 0.5048, 0.8987, 0.2164, 0.9395, 0.175, 0.953, 0.1704, 0.9475, 0.4835, 0.8732, 0.5044, 0.872, 0.5048, 0.8987, 0.4839, 0.9, 0.4619, 0.6871, 0.4882, 0.6889, 0.4848, 0.7282, 0.4586, 0.7265, 0.4882, 0.6889, 0.5065, 0.6925, 0.5032, 0.7319, 0.4848, 0.7282, 0.4586, 0.7265, 0.4848, 0.7282, 0.4847, 0.7407, 0.4574, 0.7367, 0.4848, 0.7282, 0.5032, 0.7319, 0.5022, 0.7388, 0.4847, 0.7407, 0.531, 0.9073, 0.506, 0.909, 0.5048, 0.8987, 0.531, 0.8992, 0.506, 0.909, 0.4854, 0.9074, 0.4839, 0.9, 0.5048, 0.8987, 0.4586, 0.7265, 0.4574, 0.7367, 0.4533, 0.7278, 0.1681, 0.6695, 0.1809, 0.6679, 0.1671, 0.663, 0.175, 0.953, 0.2164, 0.9395, 0.2458, 0.9526, 0.1765, 0.9557, 0.175, 0.953, 0.1578, 0.9515, 0.1704, 0.9475, 0.5095, 0.7319, 0.5022, 0.7388, 0.5032, 0.7319, 0.1671, 0.663, 0.1229, 0.6764, 0.1681, 0.6695, 0.5788, 0.9334, 0.587, 0.9335, 0.587, 0.9483, 0.5724, 0.9467, 0.587, 0.9483, 0.5854, 0.9582, 0.5755, 0.9585, 0.5724, 0.9467, 0.175, 0.953, 0.1586, 0.9559, 0.1578, 0.9515, 0.1809, 0.6679, 0.1802, 0.6626, 0.1671, 0.663, 0.4156, 0.8232, 0.3906, 0.8232, 0.3858, 0.8098, 0.4178, 0.8097, 0.2615, 0.7548, 0.2794, 0.7628, 0.2548, 0.7688, 0.07947, 0.8513, 0.09834, 0.859, 0.1032, 0.845])
me_cube.materials.append(mat_material)
me_cube.use_remesh_preserve_volume = False
me_cube.use_remesh_preserve_attributes = False
me_cube.use_mirror_vertex_groups = False
me_cube.update()
me_plane_001 = bpy.data.meshes.new('Plane.001')
me_plane_001.from_pydata([(-1.0, -3.124, 0.0), (1.0, -3.124, 0.0), (-1.0, 1.0, 0.0), (1.0, 1.0, 0.0), (1.0, -3.124, 1.86), (1.0, 1.0, 1.86), (-1.0, -3.124, 1.86), (-1.0, 1.0, 1.86)], [], [(3, 1, 4, 5), (0, 2, 7, 6)])
_uv = me_plane_001.uv_layers.new(name='UVMap')
_uv.uv.foreach_set('vector', [1.0, 0.0, 1.0, 1.0, 3.844e-07, 1.0, 0.0, 5.782e-08, 1.0, 0.0, 1.0, 1.0, 2.563e-07, 1.0, 0.0, 1.156e-07])
me_plane_001.materials.append(mat_material_002)
me_plane_001.use_remesh_preserve_volume = False
me_plane_001.use_remesh_preserve_attributes = False
me_plane_001.use_mirror_vertex_groups = False
me_plane_001.use_paint_bone_selection = False
me_plane_001.use_paint_mask = True
me_plane_001.update()
me_plane = bpy.data.meshes.new('Plane')
me_plane.from_pydata([(-1.0, -3.124, 0.0), (1.0, -3.124, 0.0), (-1.0, 1.0, 0.0), (1.0, 1.0, 0.0)], [], [(0, 1, 3, 2)])
_uv = me_plane.uv_layers.new(name='UVMap')
_uv.uv.foreach_set('vector', [0.0, 0.0, 1.0, 0.0, 1.0, 1.0, 4.768e-07, 1.0])
me_plane.materials.append(mat_material_003)
me_plane.use_remesh_preserve_volume = False
me_plane.use_remesh_preserve_attributes = False
me_plane.use_mirror_vertex_groups = False
me_plane.use_paint_bone_selection = False
me_plane.use_paint_mask = True
me_plane.update()

# ---- curves / text
cu_nurbspath = bpy.data.curves.new('NurbsPath', 'CURVE')
cu_nurbspath.dimensions = '3D'
_sp = cu_nurbspath.splines.new('NURBS'); _sp.points.add(4)
_sp.points.foreach_set('co', [0.0, -0.1989, 0.0, 1.0, 0.0, -1.199, 0.0, 1.0, 0.0, -2.199, 0.0, 1.0, 0.0, -3.199, 0.0, 1.0, 0.0, -27.43, 0.0, 1.0])
_sp.order_u = 5
_sp.order_v = 0
_sp.use_endpoint_u = True
cu_nurbspath.use_path = True
cu_nurbspath.use_path_follow = True
cu_nurbspath.use_path_clamp = True
cu_nurbspath.bevel_resolution = 0
cu_nurbspath.fill_mode = 'HALF'
arm_armature = bpy.data.armatures.new('Armature')  # bones are not reproduced

# ---- objects
ob_nurbspath = bpy.data.objects.new('NurbsPath', cu_nurbspath)
ob_armature = bpy.data.objects.new('Armature', arm_armature)
ob_cube = bpy.data.objects.new('Cube', me_cube)
ob_camera = bpy.data.objects.new('Camera', cam_camera)
ob_area = bpy.data.objects.new('Area', light_area_001)
ob_plane_001 = bpy.data.objects.new('Plane.001', me_plane_001)
ob_plane = bpy.data.objects.new('Plane', me_plane)

# ---- transforms, parenting, visibility, modifiers, constraints
ob_nurbspath.location = (0.1368, 16.37, 5.613)
ob_nurbspath.lineart.crease_threshold = 0.0
ob_armature.parent = ob_nurbspath
ob_armature.matrix_parent_inverse = Matrix(((-1.0, 0.0, 0.0, 0.1368), (0.0, -1.0, 0.0, 16.17), (0.0, 0.0, 1.0, -5.613), (0.0, 0.0, 0.0, 1.0)))
ob_armature.location = (0.1368, 16.37, 5.613)
ob_armature.rotation_euler = (1.571, 2.22e-16, 2.22e-16)
ob_armature.scale = (0.2067, 0.2067, 0.2067)
ob_armature.show_in_front = True
ob_armature.lineart.crease_threshold = 0.0
ob_cube.parent = ob_armature
ob_cube.matrix_parent_inverse = Matrix(((1.0, 2.22e-16, -2.22e-16, 0.0), (2.22e-16, -4.371e-08, 1.0, 0.0), (2.22e-16, -1.0, -4.371e-08, 0.0), (0.0, 0.0, 0.0, 1.0)))
ob_cube.location = (0.0, 0.0, 0.0)
ob_cube.scale = (1.0, 1.0, 1.075)
ob_cube.lineart.crease_threshold = 0.0
_vg = ob_cube.vertex_groups.new(name='origin')
_vg = ob_cube.vertex_groups.new(name='pelvis')
for _i, _w in zip([114, 115, 118, 126, 127, 128, 129, 130, 131, 132, 133, 134, 135, 136, 137, 141, 142, 143, 144, 145, 146, 147, 148, 149, 150, 151, 152, 153, 154, 155, 156, 157, 158, 159, 160], [0.007348, 0.01601, 0.04892, 0.08176, 0.1085, 0.05824, 0.07617, 0.118, 0.06024, 0.05775, 0.281, 0.4477, 0.2795, 0.2302, 0.1904, 0.5682, 0.4695, 0.6356, 0.5439, 0.606, 0.6098, 0.2793, 0.6752, 0.5458, 0.6431, 0.08932, 0.1362, 0.3933, 0.1901, 0.468, 0.1583, 0.5112, 0.09132, 0.106, 0.2907]): _vg.add([_i], _w, 'REPLACE')
_vg = ob_cube.vertex_groups.new(name='spine_1')
for _i, _w in zip([55, 56, 60, 61, 64, 110, 111, 112, 113, 114, 115, 116, 117, 118, 119, 121, 122, 124, 125, 126, 127, 128, 129, 130, 131, 132, 133, 134, 135, 136, 137, 141, 142, 143, 144, 145, 146, 147, 148, 149, 150, 154, 155, 156, 157, 158, 160], [0.09054, 0.07646, 0.01234, 0.02582, 0.2269, 0.2521, 0.125, 0.1397, 0.3105, 0.7352, 0.7686, 0.1762, 0.2298, 0.6759, 0.1443, 0.06455, 0.1588, 0.05362, 0.1828, 0.8094, 0.8017, 0.7765, 0.7662, 0.7532, 0.8005, 0.7927, 0.6239, 0.382, 0.6461, 0.6486, 0.7194, 0.2936, 0.2435, 0.2691, 0.2377, 0.2495, 0.085, 0.1038, 0.1042, 0.1, 0.1483, 0.0006083, 0.0248, 0.0159, 0.04815, 0.003405, 0.01799]): _vg.add([_i], _w, 'REPLACE')
_vg = ob_cube.vertex_groups.new(name='spine_2')
for _i, _w in zip([2, 3, 4, 5, 6, 8, 11, 12, 15, 16, 18, 19, 21, 40, 46, 47, 48, 49, 50, 51, 52, 53, 54, 55, 56, 57, 58, 59, 60, 61, 62, 63, 64, 81, 82, 83, 84, 85, 110, 111, 112, 113, 114, 115, 116, 117, 118, 119, 120, 121, 122, 123, 124, 125, 126, 127, 128, 129, 130, 131, 132, 133, 134, 135, 136, 137, 138, 139, 140], [0.1236, 0.1558, 0.1202, 0.01166, 0.06725, 0.05535, 0.02393, 0.0232, 0.01339, 0.1592, 0.1103, 0.1239, 0.1103, 0.3075, 0.635, 0.4754, 0.4945, 0.4942, 0.7152, 0.6169, 0.4001, 0.7506, 0.6987, 0.7755, 0.7503, 0.1673, 0.1983, 0.2045, 0.2089, 0.223, 0.2237, 0.2136, 0.6314, 0.04673, 0.04237, 0.02184, 0.07574, 0.05923, 0.6198, 0.5383, 0.554, 0.5983, 0.1993, 0.167, 0.5947, 0.6064, 0.2398, 0.7819, 0.8059, 0.8449, 0.7906, 0.5427, 0.7194, 0.6536, 0.08095, 0.05861, 0.1268, 0.1157, 0.09928, 0.1088, 0.1277, 0.0079, 0.01011, 0.01428, 0.02554, 0.03314, 0.01312, 0.03417, 0.05323]): _vg.add([_i], _w, 'REPLACE')
_vg = ob_cube.vertex_groups.new(name='neck')
for _i, _w in zip([0, 1, 2, 3, 4, 5, 6, 7, 8, 9, 10, 11, 12, 13, 14, 15, 16, 17, 18, 19, 20, 21, 22, 27, 28, 31, 32, 40, 46, 47, 48, 49, 50, 51, 52, 53, 54, 55, 57, 58, 63, 85, 120, 123], [0.09636, 0.08491, 0.6519, 0.6316, 0.6488, 0.1537, 0.2912, 0.02518, 0.267, 0.01902, 0.1045, 0.1713, 0.1644, 0.02232, 0.0386, 0.1445, 0.5894, 0.1405, 0.6487, 0.6398, 0.1216, 0.6465, 0.1198, 0.01852, 0.004115, 0.005075, 0.01813, 0.1251, 0.2152, 0.2512, 0.1944, 0.4064, 0.1539, 0.1576, 0.4004, 0.09119, 0.06424, 0.002319, 0.09163, 0.07545, 0.01727, 0.003027, 0.06906, 0.05503]): _vg.add([_i], _w, 'REPLACE')
_vg = ob_cube.vertex_groups.new(name='head')
for _i, _w in zip([0, 1, 2, 3, 4, 5, 6, 7, 8, 9, 10, 11, 12, 13, 14, 15, 16, 17, 18, 19, 20, 21, 22, 23, 24, 25, 26, 27, 28, 29, 30, 31, 32, 33, 34, 35, 36, 37, 38, 39, 41, 42, 43, 44, 45, 46, 47, 48, 49, 51, 52, 53], [0.8771, 0.892, 0.1844, 0.1829, 0.1795, 0.8048, 0.6265, 0.9521, 0.6621, 0.9561, 0.8672, 0.7821, 0.7901, 0.954, 0.9435, 0.8113, 0.1872, 0.8289, 0.2189, 0.1882, 0.8451, 0.2058, 0.8523, 0.9802, 0.9733, 0.982, 0.9821, 0.9561, 0.9658, 0.9827, 0.9837, 0.9659, 0.9582, 0.985, 0.9831, 0.9882, 0.9849, 0.9906, 0.9893, 0.9912, 0.9921, 0.9909, 0.9923, 0.99, 0.9904, 0.06157, 0.06935, 0.05242, 0.0287, 0.03766, 0.02884, 0.001854]): _vg.add([_i], _w, 'REPLACE')
_vg = ob_cube.vertex_groups.new(name='upper_leg_l')
for _i, _w in zip([133, 134, 135, 136, 137, 141, 142, 143, 144, 145, 146, 147, 148, 149, 150, 151, 152, 153, 154, 155, 156, 157, 158, 159, 160, 161, 162, 163, 164, 165, 166, 167, 168, 169, 170, 171, 172, 175, 176, 178, 179, 235, 236], [0.06154, 0.1354, 0.02659, 0.07925, 0.04202, 0.1212, 0.2675, 0.08019, 0.2027, 0.1291, 0.3005, 0.6093, 0.2149, 0.3477, 0.1994, 0.8909, 0.8523, 0.5837, 0.783, 0.4923, 0.8066, 0.437, 0.8801, 0.8792, 0.6734, 0.9959, 0.9898, 0.9873, 0.991, 0.9949, 0.9941, 0.2007, 0.9698, 0.984, 0.9814, 0.9692, 0.2098, 0.7986, 0.8225, 0.008534, 0.006982, 0.9911, 0.9919]): _vg.add([_i], _w, 'REPLACE')
_vg = ob_cube.vertex_groups.new(name='lower_leg_l')
for _i, _w in zip([167, 168, 171, 172, 173, 174, 175, 176, 177, 178, 179, 180, 181, 182, 183, 184, 185, 186, 187, 188, 189, 190, 191, 192, 201, 202, 203, 204, 205, 206, 207, 208, 209, 210, 211, 213, 216, 217, 218], [0.7993, 0.01052, 0.01172, 0.7902, 1.006, 1.005, 0.2014, 0.1775, 0.9782, 0.9707, 0.9715, 0.9875, 1.0, 1.0, 0.9998, 0.9999, 0.9997, 0.9998, 0.9819, 0.9809, 0.9899, 0.9849, 0.9909, 0.973, 0.3246, 0.6858, 0.713, 0.833, 0.8989, 0.7259, 0.1276, 0.1755, 0.4504, 0.4659, 0.5025, 0.07415, 0.02722, 0.03761, 0.1226]): _vg.add([_i], _w, 'REPLACE')
_vg = ob_cube.vertex_groups.new(name='foot_l')
for _i, _w in zip([192, 201, 202, 203, 204, 205, 206, 207, 208, 209, 210, 211, 212, 213, 214, 215, 216, 217, 218, 219, 220, 221, 222, 223, 224, 225, 226, 227, 228, 229, 230, 231, 232, 233, 234], [0.004022, 0.6754, 0.3142, 0.287, 0.167, 0.1011, 0.2741, 0.8724, 0.8245, 0.5496, 0.5341, 0.4975, 0.9845, 0.9258, 0.9897, 0.9813, 0.9614, 0.9562, 0.8774, 0.996, 0.9785, 0.9984, 0.999, 0.9996, 0.9968, 0.9996, 0.9974, 0.9993, 0.9996, 0.9985, 0.9962, 0.9987, 0.9996, 0.9984, 0.9992]): _vg.add([_i], _w, 'REPLACE')
_vg = ob_cube.vertex_groups.new(name='upper_leg_r')
_vg = ob_cube.vertex_groups.new(name='lower_leg_r')
_vg = ob_cube.vertex_groups.new(name='foot_r')
_vg = ob_cube.vertex_groups.new(name='upper_arm_l')
for _i, _w in zip([2, 3, 4, 16, 19, 21, 40, 46, 47, 48, 49, 50, 51, 52, 53, 54, 55, 56, 57, 58, 59, 60, 61, 62, 63, 64, 65, 66, 67, 68, 69, 70, 71, 72, 73, 74, 75, 76, 77, 78, 79, 80, 81, 82, 83, 84, 85, 86, 87, 88, 89, 90, 91, 92, 93, 94, 98, 99, 100, 102, 103, 104, 105, 106, 107, 108, 109, 110, 111, 112, 113, 114, 116, 117, 119, 120, 121, 122, 123, 124, 125, 138, 139, 140], [0.0272, 0.004769, 0.05056, 0.06366, 0.04507, 0.02361, 0.5455, 0.07794, 0.2026, 0.2549, 0.05604, 0.103, 0.1732, 0.1578, 0.1058, 0.1973, 0.09361, 0.1435, 0.7245, 0.7027, 0.7517, 0.7448, 0.7276, 0.7348, 0.7368, 0.1174, 0.9951, 0.9947, 0.9969, 0.9965, 0.9967, 0.9955, 0.9959, 0.9952, 0.9952, 0.9951, 0.9955, 0.9932, 0.9924, 0.993, 0.9929, 0.995, 0.9388, 0.9258, 0.9504, 0.8982, 0.9086, 0.8945, 0.8986, 0.9277, 0.9168, 0.8853, 0.861, 0.8911, 0.1715, 0.1955, 0.01501, 0.0325, 0.03386, 0.9995, 0.9993, 0.9993, 0.9992, 0.9996, 0.9996, 0.9996, 0.9997, 0.1064, 0.3177, 0.2875, 0.05834, 0.007637, 0.2089, 0.1405, 0.05277, 0.09202, 0.06006, 0.005535, 0.375, 0.1999, 0.1405, 0.9611, 0.9485, 0.9351]): _vg.add([_i], _w, 'REPLACE')
_vg = ob_cube.vertex_groups.new(name='forearm_l')
for _i, _w in zip([86, 87, 88, 89, 90, 91, 92, 93, 94, 95, 96, 97, 98, 99, 100, 101, 193, 194, 195, 196, 197, 198, 199, 200], [0.1055, 0.1014, 0.0723, 0.08317, 0.1147, 0.139, 0.1089, 0.8285, 0.8045, 0.996, 0.9911, 0.9838, 0.9675, 0.9587, 0.9581, 0.9752, 1.0, 1.0, 0.9999, 0.9997, 0.9995, 0.9996, 0.9998, 1.0]): _vg.add([_i], _w, 'REPLACE')
_vg = ob_cube.vertex_groups.new(name='upper_arm_r')
_vg = ob_cube.vertex_groups.new(name='forearm_r')
_vg = ob_cube.vertex_groups.new(name='_head')
_vg.add([0, 1, 2, 3, 4, 5, 6, 7, 8, 9, 10, 11, 12, 13, 14, 15, 16, 17, 18, 19, 20, 21, 22, 23, 24, 25, 26, 27, 28, 29, 30, 31, 32, 33, 34, 35, 36, 37, 38, 39, 41, 42, 43, 44, 45], 1.0, 'REPLACE')
_vg = ob_cube.vertex_groups.new(name='_torso')
_vg.add([2, 3, 4, 16, 18, 19, 21, 40, 46, 47, 48, 49, 50, 51, 52, 53, 54, 55, 56, 57, 58, 59, 60, 61, 62, 63, 64, 110, 111, 112, 113, 114, 115, 116, 117, 118, 119, 120, 121, 122, 123, 124, 125, 126, 127, 128, 129, 130, 131, 132], 1.0, 'REPLACE')
_vg = ob_cube.vertex_groups.new(name='_arms')
_vg.add([47, 57, 58, 59, 60, 61, 62, 63, 65, 66, 67, 68, 69, 70, 71, 72, 73, 74, 75, 76, 77, 78, 79, 80, 81, 82, 83, 84, 85, 86, 87, 88, 89, 90, 91, 92, 93, 94, 95, 96, 97, 98, 99, 100, 101, 102, 103, 104, 105, 106, 107, 108, 109, 138, 139, 140, 193, 194, 195, 196, 197, 198, 199, 200], 1.0, 'REPLACE')
_vg = ob_cube.vertex_groups.new(name='_pelvis')
_vg.add([127, 129, 130, 131, 132, 133, 134, 135, 136, 137, 141, 142, 143, 144, 145, 146, 147, 148, 149, 150, 151, 152, 153, 154, 155, 156, 157, 158, 159, 160], 1.0, 'REPLACE')
_m = ob_cube.modifiers.new('Mirror', 'MIRROR')
_m.use_clip = True
_m = ob_cube.modifiers.new('Armature', 'ARMATURE')
_m.object = ob_armature
ob_camera.location = (0.3151, -11.64, 9.898)
ob_camera.rotation_euler = (1.41, -0.003453, 0.01422)
ob_camera.scale = (0.2067, 0.2067, 0.2067)
ob_camera.lineart.crease_threshold = 0.0
ob_area.location = (0.1368, -4.236, 8.643)
ob_area.scale = (0.2067, 0.2067, 0.2067)
ob_area.lineart.crease_threshold = 0.0
ob_plane_001.location = (0.1368, 11.44, 5.613)
ob_plane_001.scale = (3.334, 7.209, 3.334)
ob_plane_001.lineart.crease_threshold = 0.0
ob_plane.location = (0.1368, 11.44, 5.613)
ob_plane.scale = (3.334, 7.209, 3.334)
ob_plane.lineart.crease_threshold = 0.0

# ---- collection membership
col_collection_1.objects.link(ob_nurbspath)
col_collection_1.objects.link(ob_armature)
col_collection_1.objects.link(ob_cube)
col_collection_1.objects.link(ob_camera)
col_collection_1.objects.link(ob_area)
col_collection_1.objects.link(ob_plane_001)
col_collection_1.objects.link(ob_plane)

# ---- scene / render settings (as saved in the file)
scene.camera = ob_camera
scene.frame_start = 0; scene.frame_end = 117; scene.frame_set(0)
scene.render.engine = 'BLENDER_EEVEE_NEXT'
scene.render.resolution_percentage = 50
scene.render.dither_intensity = 0.0
scene.cycles.use_denoising = False
scene.cycles.samples = 128
scene.cycles.sampling_pattern = 'TABULATED_SOBOL'
scene.cycles.light_sampling_threshold = 0.0
scene.cycles.use_adaptive_sampling = False
scene.cycles.use_light_tree = False
scene.cycles.blur_glossy = 0.0
scene.cycles.sample_clamp_indirect = 0.0
scene.view_settings.view_transform = 'Standard'
bpy.context.view_layer.update()
